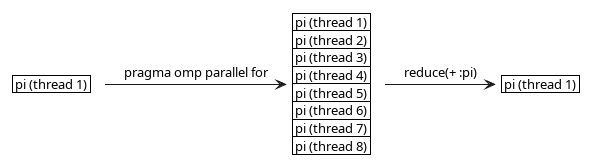

The diagram above was rendered by PlantUML. Its source (embedded in the PNG):
@startuml
<style>
note {
    backgroundcolor white
    shadowing 0
    linecolor transparent
}
</style>


note as pi
    | pi (thread 1) |
end note

note as t1
    | pi (thread 1) |
    | pi (thread 2) |
    | pi (thread 3) |
    | pi (thread 4) |
    | pi (thread 5) |
    | pi (thread 6) |
    | pi (thread 7) |
    | pi (thread 8) |
end note

note as pi2
    | pi (thread 1) |
end note

pi -r-> t1: pragma omp parallel for
t1 -r-> pi2: reduce(+ :pi)

@enduml